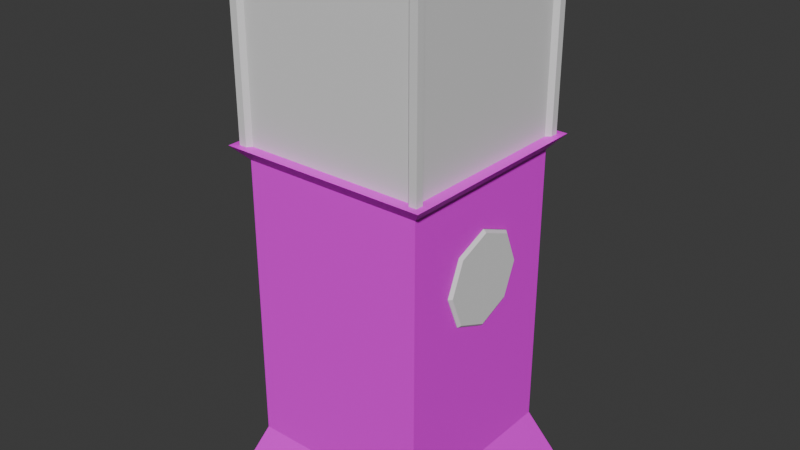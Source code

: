 # Source: Vitriini_1.blend  (saved by Blender 5.1.29; exported with 4.5.12 LTS)
import bpy
from mathutils import Matrix  # noqa: F401  (used for matrix-valued properties, if any)

bpy.ops.wm.read_factory_settings(use_empty=True)
scene = bpy.context.scene
scene.name = 'Scene'

# ---- collections
col_collection = bpy.data.collections.new('Collection'); scene.collection.children.link(col_collection)

# ---- images (referenced by path relative to the original .blend; pixels are not part of the script)
import os
ASSET_DIR = os.environ.get("B2B_ASSET_DIR", "")  # directory of the original .blend (textures are referenced by path, not embedded)
HERE = os.path.dirname(os.path.abspath(__file__))  # packed textures are extracted next to this script under _unpacked/

def load_image(name, relpath, width, height, colorspace="sRGB"):
    """Load a texture the original file referenced (path relative to the .blend, or extracted next to this script)."""
    p = next((c for c in (os.path.join(HERE, relpath), os.path.join(ASSET_DIR, relpath)) if relpath and os.path.exists(c)), "")
    if p:
        img = bpy.data.images.load(p, check_existing=True)
        img.name = name
    else:  # same state as the original file: an image datablock whose file is absent (Cycles renders it pink)
        img = bpy.data.images.new(name, width, height)
        img.source = "FILE"
        img.filepath = "//" + (relpath or name)
    img.colorspace_settings.name = colorspace
    return img
img_pedestal_png = load_image('Pedestal.png', 'Pedestal.png', 1024, 1024, 'sRGB')

# ---- materials (node trees are filled in below, after node groups)
mat_material = bpy.data.materials.new('Material')
mat_material.alpha_threshold = 0.0
mat_material.use_backface_culling_lightprobe_volume = False
mat_material.roughness = 0.5
mat_material.line_color = (0.0, 0.0, 0.0, 1.0)
mat_material_001 = bpy.data.materials.new('Material.001')

# ---- material node trees
mat_material.use_nodes = True; mat_material.node_tree.nodes.clear()
_N = mat_material.node_tree.nodes; _L = mat_material.node_tree.links
n0 = _N.new('ShaderNodeOutputMaterial'); n0.name = 'Material Output'; n0.location = (200, 100)
n1 = _N.new('ShaderNodeBsdfPrincipled'); n1.name = 'Principled BSDF'; n1.location = (-200, 100)
_L.new(n1.outputs[0], n0.inputs[0])
n0.is_active_output = True
mat_material_001.use_nodes = True; mat_material_001.node_tree.nodes.clear()
_N = mat_material_001.node_tree.nodes; _L = mat_material_001.node_tree.links
n0 = _N.new('ShaderNodeBsdfPrincipled'); n0.name = 'Principled BSDF'; n0.location = (-79, 211)
n1 = _N.new('ShaderNodeOutputMaterial'); n1.name = 'Material Output'; n1.location = (200, 100)
n2 = _N.new('ShaderNodeTexImage'); n2.name = 'Image Texture'; n2.location = (-367, 198)
n2.image = img_pedestal_png
n2.interpolation = 'Closest'
n3 = _N.new('ShaderNodeMapping'); n3.name = 'Mapping'; n3.location = (-547, 158)
n4 = _N.new('ShaderNodeTexCoord'); n4.name = 'Texture Coordinate'; n4.location = (-727, 158)
_L.new(n0.outputs[0], n1.inputs[0])
_L.new(n3.outputs[0], n2.inputs[0])
_L.new(n4.outputs[2], n3.inputs[0])
_L.new(n2.outputs[0], n0.inputs[0])
n1.is_active_output = True

# ---- world
world_world = bpy.data.worlds.new('World'); scene.world = world_world
world_world.use_nodes = True; world_world.node_tree.nodes.clear()
_N = world_world.node_tree.nodes; _L = world_world.node_tree.links
n0 = _N.new('ShaderNodeOutputWorld'); n0.name = 'World Output'; n0.location = (200, 100)
n1 = _N.new('ShaderNodeBackground'); n1.name = 'Background'; n1.location = (-200, 100)
n1.inputs[0].default_value = (0.05088, 0.05088, 0.05088, 1.0)
_L.new(n1.outputs[0], n0.inputs[0])
n0.is_active_output = True
world_world.color = (0.05088, 0.05088, 0.05088)
world_world.sun_shadow_jitter_overblur = 0.0

# ---- meshes
me_cube = bpy.data.meshes.new('Cube')
me_cube.from_pydata([(1.014, 1.014, 1.014), (1.014, 1.014, -0.9389), (1.014, -1.014, 1.014), (1.014, -1.014, -0.9389), (-1.014, 1.014, 1.014), (-1.014, 1.014, -0.9389), (-1.014, -1.014, 1.014), (-1.014, -1.014, -0.9389), (-1.064, -1.064, -0.9394), (-1.064, -1.064, 1.063), (-1.064, 1.064, -0.9394), (-1.064, 1.064, 1.063), (1.064, -1.064, -0.9394), (1.064, -1.064, 1.063), (1.064, 1.064, -0.9394), (1.064, 1.064, 1.063), (-1.064, -0.9799, -0.9398), (-1.064, -0.9799, 0.9783), (-1.064, 0.9799, 0.9783), (-1.064, 0.9799, -0.9398), (-0.9799, 1.064, -0.9417), (-0.9799, 1.064, 0.9783), (0.9799, 1.064, 0.9783), (0.9799, 1.064, -0.9417), (1.064, 0.9799, -0.9398), (1.064, 0.9799, 0.9783), (1.064, -0.9799, 0.9783), (1.064, -0.9799, -0.9398), (0.9799, -1.064, -0.9417), (0.9799, -1.064, 0.9783), (-0.9799, -1.064, 0.9783), (-0.9799, -1.064, -0.9417), (0.9799, 0.9799, 1.063), (-0.9799, 0.9799, 1.063), (-0.9799, -0.9799, 1.063), (0.9799, -0.9799, 1.063), (-1.015, -0.9345, -0.9361), (-1.015, -0.9345, 0.9328), (-1.015, 0.9345, -0.9361), (-1.015, 0.9345, 0.9328), (-0.9345, 1.015, 0.9328), (-0.9345, 1.015, -0.9361), (0.9345, 1.015, -0.9361), (0.9345, 1.015, 0.9328), (1.015, 0.9345, 0.9328), (1.015, 0.9345, -0.9361), (1.015, -0.9345, -0.9361), (1.015, -0.9345, 0.9328), (0.9345, -1.015, 0.9328), (0.9345, -1.015, -0.9361), (-0.9345, -1.015, -0.9361), (-0.9345, -1.015, 0.9328), (-0.9345, 0.9345, 1.013), (0.9345, 0.9345, 1.013), (0.9345, -0.9345, 1.013), (-0.9345, -0.9345, 1.013)], [], [(0, 4, 6, 2), (3, 2, 6, 7), (7, 6, 4, 5), (19, 10, 20, 41, 38), (1, 0, 2, 3), (5, 4, 0, 1), (30, 31, 50, 51), (26, 27, 46, 47), (35, 32, 53, 54), (29, 30, 51, 48), (22, 23, 42, 43), (8, 9, 17, 16), (9, 11, 18, 17), (11, 10, 19, 18), (10, 11, 21, 20), (11, 15, 22, 21), (15, 14, 23, 22), (14, 15, 25, 24), (15, 13, 26, 25), (13, 12, 27, 26), (12, 13, 29, 28), (13, 9, 30, 29), (9, 8, 31, 30), (15, 11, 33, 32), (11, 9, 34, 33), (9, 13, 35, 34), (13, 15, 32, 35), (33, 34, 55, 52), (34, 35, 54, 55), (16, 17, 37, 36), (20, 21, 40, 41), (24, 25, 44, 45), (28, 29, 48, 49), (17, 18, 39, 37), (21, 22, 43, 40), (32, 33, 52, 53), (18, 19, 38, 39), (25, 26, 47, 44), (14, 24, 45, 42, 23), (12, 28, 49, 46, 27), (16, 36, 50, 31, 8)])
_uv = me_cube.uv_layers.new(name='UVMap')
_uv.uv.foreach_set('vector', [0.5369, 0.333, 0.2042, 0.333, 0.2042, 0.0003188, 0.5369, 0.0003187, 0.8457, 0.6663, 0.5252, 0.6663, 0.5252, 0.3337, 0.8457, 0.3337, 0.5375, 0.0003188, 0.8579, 0.0003188, 0.8579, 0.333, 0.5375, 0.333, 0.5252, 0.6768, 0.535, 0.667, 0.5448, 0.6768, 0.5443, 0.6878, 0.5257, 0.6878, 0.5246, 0.9997, 0.2042, 0.9997, 0.2042, 0.667, 0.5246, 0.667, 0.2042, 0.3337, 0.5246, 0.3337, 0.5246, 0.6663, 0.2042, 0.6663, 0.03964, 0.6653, 0.03964, 0.3502, 0.05065, 0.3511, 0.05065, 0.6578, 0.1161, 0.6649, 0.1161, 0.3502, 0.1271, 0.3508, 0.1271, 0.6575, 0.01415, 0.3357, 0.01415, 0.01415, 0.02516, 0.02161, 0.02516, 0.3283, 0.1161, 0.3357, 0.1161, 0.01415, 0.1271, 0.02161, 0.1271, 0.3283, 0.01415, 0.6653, 0.01415, 0.3502, 0.02516, 0.3511, 0.02516, 0.6578, 0.1781, 0.3503, 0.1781, 0.6788, 0.1642, 0.6649, 0.1642, 0.3502, 0.1526, 0.0003187, 0.1526, 0.3496, 0.1387, 0.3357, 0.1387, 0.01415, 0.1787, 0.6788, 0.1787, 0.3503, 0.1925, 0.3502, 0.1925, 0.6649, 0.1016, 0.3506, 0.1016, 0.6791, 0.08778, 0.6653, 0.08778, 0.3502, 0.1781, 0.0003187, 0.1781, 0.3496, 0.1642, 0.3357, 0.1642, 0.01415, 0.0003188, 0.6791, 0.0003188, 0.3506, 0.01415, 0.3502, 0.01415, 0.6653, 0.1526, 0.3503, 0.1526, 0.6788, 0.1387, 0.6649, 0.1387, 0.3502, 0.1787, 0.3496, 0.1787, 0.0003187, 0.1925, 0.01415, 0.1925, 0.3357, 0.1022, 0.6788, 0.1022, 0.3503, 0.1161, 0.3502, 0.1161, 0.6649, 0.07613, 0.3506, 0.07613, 0.6791, 0.06229, 0.6653, 0.06229, 0.3502, 0.1022, 0.3496, 0.1022, 0.0003187, 0.1161, 0.01415, 0.1161, 0.3357, 0.0258, 0.6791, 0.0258, 0.3506, 0.03964, 0.3502, 0.03964, 0.6653, 0.05065, 0.0003188, 0.05065, 0.3496, 0.03681, 0.3357, 0.03681, 0.01415, 0.07613, 0.0003188, 0.07613, 0.3496, 0.06229, 0.3357, 0.06229, 0.01415, 0.07677, 0.3496, 0.07677, 0.0003188, 0.0906, 0.01415, 0.0906, 0.3357, 0.0003188, 0.3496, 0.0003188, 0.0003188, 0.01415, 0.01415, 0.01415, 0.3357, 0.06229, 0.01415, 0.06229, 0.3357, 0.05128, 0.3283, 0.05128, 0.02161, 0.0906, 0.3357, 0.0906, 0.01415, 0.1016, 0.02161, 0.1016, 0.3283, 0.1642, 0.3502, 0.1642, 0.6649, 0.1532, 0.6575, 0.1532, 0.3508, 0.08778, 0.3502, 0.08778, 0.6653, 0.07677, 0.6578, 0.07677, 0.3511, 0.1387, 0.3502, 0.1387, 0.6649, 0.1277, 0.6575, 0.1277, 0.3508, 0.06229, 0.3502, 0.06229, 0.6653, 0.05128, 0.6578, 0.05128, 0.3511, 0.1387, 0.01415, 0.1387, 0.3357, 0.1277, 0.3283, 0.1277, 0.02161, 0.1642, 0.01415, 0.1642, 0.3357, 0.1532, 0.3283, 0.1532, 0.02161, 0.03681, 0.01415, 0.03681, 0.3357, 0.0258, 0.3283, 0.0258, 0.02161, 0.1925, 0.6649, 0.1925, 0.3502, 0.2035, 0.3508, 0.2035, 0.6575, 0.1925, 0.3357, 0.1925, 0.01415, 0.2035, 0.02161, 0.2035, 0.3283, 0.5754, 0.667, 0.5852, 0.6768, 0.5848, 0.6878, 0.5661, 0.6878, 0.5656, 0.6768, 0.5552, 0.6878, 0.5454, 0.678, 0.5459, 0.667, 0.5646, 0.667, 0.565, 0.678, 0.6054, 0.6768, 0.605, 0.6878, 0.5863, 0.6878, 0.5859, 0.6768, 0.5957, 0.667])
me_cube.materials.append(mat_material)
me_cube.use_mirror_vertex_groups = False
me_cube.update()
me_cube_001 = bpy.data.meshes.new('Cube.001')
me_cube_001.from_pydata([(-1.0, -1.0, 1.294), (0.806, 0.4679, 0.2838), (-1.0, 1.0, 1.294), (1.0, -1.0, 1.294), (0.806, 0.3326, -0.04269), (1.0, 1.0, 1.294), (-0.8757, 0.8757, -1.574), (0.806, 0.006113, -0.1779), (-0.8757, -0.8757, -1.574), (-0.8757, -0.8757, 1.156), (0.806, -0.3204, -0.04269), (-0.8757, 0.8757, 1.156), (0.8757, 0.8757, -1.574), (0.806, -0.4557, 0.2838), (0.8757, 0.8757, 1.156), (0.8757, -0.8757, -1.574), (0.806, -0.3204, 0.6104), (0.8757, -0.8757, 1.156), (0.806, 0.006113, 0.7456), (0.806, 0.3326, 0.6104), (0.8757, -0.4557, 0.2838), (0.8757, -0.3204, 0.6104), (0.8757, 0.4679, 0.2838), (0.8757, 0.3326, -0.04269), (0.8757, 0.3326, 0.6104), (0.8757, 0.006113, 0.7456), (0.8757, 0.006113, -0.1779), (0.8757, -0.3204, -0.04269), (-1.063, 1.063, -2.051), (-1.063, -1.063, -2.051), (1.063, 1.063, -2.051), (1.063, -1.063, -2.051)], [], [(5, 3, 17, 14), (2, 5, 14, 11), (3, 0, 9, 17), (0, 2, 11, 9), (5, 2, 0, 3), (8, 9, 11, 6), (6, 11, 14, 12), (17, 15, 12, 14, 24, 22, 23, 26, 27, 20, 21), (24, 14, 17, 21, 25), (15, 17, 9, 8), (12, 15, 31, 30), (1, 4, 23, 22), (4, 7, 26, 23), (7, 10, 27, 26), (10, 13, 20, 27), (13, 16, 21, 20), (16, 18, 25, 21), (18, 19, 24, 25), (19, 1, 22, 24), (16, 13, 10, 7, 4, 1, 19, 18), (28, 30, 31, 29), (6, 12, 30, 28), (15, 8, 29, 31), (8, 6, 28, 29)])
_uv = me_cube_001.uv_layers.new(name='UVMap')
_uv.uv.foreach_set('vector', [0.8423, 0.2915, 0.8423, 0.0003105, 0.8693, 0.0184, 0.8693, 0.2734, 0.7917, 0.6896, 0.7917, 0.3984, 0.8187, 0.4165, 0.8187, 0.6715, 0.847, 0.6896, 0.847, 0.3984, 0.874, 0.4165, 0.874, 0.6715, 0.8193, 0.6896, 0.8193, 0.3984, 0.8463, 0.4165, 0.8463, 0.6715, 0.547, 0.7085, 0.547, 0.9997, 0.2559, 0.9997, 0.2559, 0.7085, 0.2553, 0.0003105, 0.2553, 0.3978, 0.0003105, 0.3978, 0.0003105, 0.0003105, 0.5109, 0.0003105, 0.5109, 0.3978, 0.2559, 0.3978, 0.2559, 0.0003105, 0.5115, 0.3978, 0.5115, 0.0003105, 0.7664, 0.0003105, 0.7664, 0.3978, 0.6874, 0.3183, 0.7071, 0.2708, 0.6874, 0.2233, 0.6398, 0.2036, 0.5923, 0.2233, 0.5726, 0.2708, 0.5923, 0.3183, 0.6874, 0.3183, 0.7664, 0.3978, 0.5115, 0.3978, 0.5923, 0.3183, 0.6398, 0.338, 0.2553, 0.3984, 0.2553, 0.7959, 0.0003105, 0.7959, 0.0003105, 0.3984, 0.6406, 0.4257, 0.6406, 0.6807, 0.566, 0.7079, 0.566, 0.3984, 0.6422, 0.8461, 0.6741, 0.808, 0.6858, 0.8116, 0.6481, 0.8569, 0.6741, 0.808, 0.6745, 0.7566, 0.6858, 0.7517, 0.6858, 0.8116, 0.6745, 0.7566, 0.6415, 0.7201, 0.6457, 0.7085, 0.6858, 0.7517, 0.6415, 0.7201, 0.5928, 0.7216, 0.587, 0.7107, 0.6457, 0.7085, 0.5928, 0.7216, 0.5594, 0.7593, 0.5477, 0.7554, 0.587, 0.7107, 0.5594, 0.7593, 0.559, 0.8105, 0.5477, 0.8156, 0.5477, 0.7554, 0.559, 0.8105, 0.5934, 0.8466, 0.5892, 0.8582, 0.5477, 0.8156, 0.5934, 0.8466, 0.6422, 0.8461, 0.6481, 0.8569, 0.5892, 0.8582, 0.6864, 0.7964, 0.6864, 0.7449, 0.7228, 0.7085, 0.7743, 0.7085, 0.8106, 0.7449, 0.8106, 0.7964, 0.7743, 0.8328, 0.7228, 0.8328, 0.5654, 0.3984, 0.5654, 0.7079, 0.2559, 0.7079, 0.2559, 0.3984, 0.6412, 0.6807, 0.6412, 0.4257, 0.7158, 0.3984, 0.7158, 0.7079, 0.791, 0.4257, 0.791, 0.6807, 0.7164, 0.7079, 0.7164, 0.3984, 0.7671, 0.2825, 0.7671, 0.02758, 0.8416, 0.0003105, 0.8416, 0.3098])
me_cube_001.materials.append(mat_material_001)
me_cube_001.update()
me_cylinder = bpy.data.meshes.new('Cylinder')
me_cylinder.from_pydata([(0.0, 0.21, -0.02), (0.1485, 0.1485, -0.02), (0.21, 0.0, -0.02), (-0.21, 0.0, -0.02), (-0.1485, 0.1485, -0.02), (0.0, 0.1981, 0.02), (0.0, 0.21, 0.009044), (0.1401, 0.1401, 0.02), (0.1485, 0.1485, 0.009044), (0.1981, 0.0, 0.02), (0.21, 0.0, 0.009044), (-0.1981, 0.0, 0.02), (-0.21, 0.0, 0.009044), (-0.1401, 0.1401, 0.02), (-0.1485, 0.1485, 0.009044)], [], [(0, 1, 2, 3, 4), (8, 6, 5, 7), (10, 8, 7, 9), (14, 12, 11, 13), (6, 14, 13, 5), (7, 5, 13, 11, 9), (0, 6, 8, 1), (4, 14, 6, 0), (1, 8, 10, 2), (3, 12, 14, 4), (10, 9, 11, 12, 3, 2)])
_uv = me_cylinder.uv_layers.new(name='UVMap')
_uv.uv.foreach_set('vector', [0.75, 0.49, 0.9197, 0.4197, 0.99, 0.25, 0.51, 0.25, 0.5803, 0.4197, 0.4197, 0.4197, 0.25, 0.49, 0.25, 0.4764, 0.4101, 0.4101, 0.49, 0.25, 0.4197, 0.4197, 0.4101, 0.4101, 0.4764, 0.25, 0.08029, 0.4197, 0.01, 0.25, 0.02355, 0.25, 0.08988, 0.4101, 0.25, 0.49, 0.08029, 0.4197, 0.08988, 0.4101, 0.25, 0.4764, 0.4101, 0.4101, 0.25, 0.4764, 0.08988, 0.4101, 0.02355, 0.25, 0.4764, 0.25, 1.0, 0.5, 1.0, 0.863, 0.875, 0.863, 0.875, 0.5, 0.125, 0.5, 0.125, 0.863, 0.0, 0.863, 0.0, 0.5, 0.875, 0.5, 0.875, 0.863, 0.75, 0.863, 0.75, 0.5, 0.25, 0.5, 0.25, 0.863, 0.125, 0.863, 0.125, 0.5, 0.75, 0.863, 0.4764, 0.25, 0.02355, 0.25, 0.25, 0.863, 0.51, 0.25, 0.75, 0.5])
me_cylinder.update()
me_cylinder_001 = bpy.data.meshes.new('Cylinder.001')
me_cylinder_001.from_pydata([(0.21, 0.0, -0.02), (0.1485, -0.1485, -0.02), (0.0, -0.21, -0.02), (-0.1485, -0.1485, -0.02), (-0.21, 0.0, -0.02), (0.1981, 0.0, 0.02), (0.21, 0.0, 0.009044), (0.1401, -0.1401, 0.02), (0.1485, -0.1485, 0.009044), (0.0, -0.1981, 0.02), (0.0, -0.21, 0.009044), (-0.1401, -0.1401, 0.02), (-0.1485, -0.1485, 0.009044), (-0.1981, 0.0, 0.02), (-0.21, 0.0, 0.009044)], [], [(8, 6, 5, 7), (10, 8, 7, 9), (12, 10, 9, 11), (14, 12, 11, 13), (0, 6, 8, 1), (1, 8, 10, 2), (2, 10, 12, 3), (3, 12, 14, 4), (5, 13, 11, 9, 7), (4, 0, 1, 2, 3), (6, 0, 4, 14, 13, 5)])
_uv = me_cylinder_001.uv_layers.new(name='UVMap')
_uv.uv.foreach_set('vector', [0.4197, 0.08029, 0.49, 0.25, 0.4764, 0.25, 0.4101, 0.08988, 0.25, 0.01, 0.4197, 0.08029, 0.4101, 0.08988, 0.25, 0.02355, 0.08029, 0.08029, 0.25, 0.01, 0.25, 0.02355, 0.08988, 0.08988, 0.01, 0.25, 0.08029, 0.08029, 0.08988, 0.08988, 0.02355, 0.25, 0.75, 0.5, 0.75, 0.863, 0.625, 0.863, 0.625, 0.5, 0.625, 0.5, 0.625, 0.863, 0.5, 0.863, 0.5, 0.5, 0.5, 0.5, 0.5, 0.863, 0.375, 0.863, 0.375, 0.5, 0.375, 0.5, 0.375, 0.863, 0.25, 0.863, 0.25, 0.5, 0.4764, 0.25, 0.02355, 0.25, 0.08988, 0.08988, 0.25, 0.02355, 0.4101, 0.08988, 0.51, 0.25, 0.99, 0.25, 0.9197, 0.08029, 0.75, 0.01, 0.5803, 0.08029, 0.75, 0.863, 0.75, 0.5, 0.51, 0.25, 0.25, 0.863, 0.02355, 0.25, 0.4764, 0.25])
me_cylinder_001.update()

# ---- objects
ob_glass = bpy.data.objects.new('Glass', me_cube)
ob_pedestal = bpy.data.objects.new('Pedestal', me_cube_001)
ob_tablet_r = bpy.data.objects.new('Tablet R', me_cylinder)
ob_tablet_l = bpy.data.objects.new('Tablet L', me_cylinder_001)

# ---- transforms, parenting, visibility, modifiers, constraints
ob_glass.location = (0.0, 0.0, 1.844)
ob_glass.scale = (0.3992, 0.3992, 0.3992)
ob_glass.lock_rotations_4d = False
ob_glass.empty_display_type = 'ARROWS'
ob_glass.lineart.crease_threshold = 0.0
ob_pedestal.location = (0.0, 0.0, 0.8861)
ob_pedestal.scale = (0.4548, 0.4548, 0.4548)
ob_tablet_r.location = (0.3912, 0.001744, 1.015)
ob_tablet_r.rotation_euler = (-1.344e-07, 1.571, 0.0)
ob_tablet_r.scale = (0.9923, 0.9923, 0.9923)
ob_tablet_l.location = (0.3911, 0.00278, 1.015)
ob_tablet_l.rotation_euler = (-1.344e-07, 1.571, 0.0)
ob_tablet_l.scale = (0.9923, 0.9923, 0.9923)

# ---- collection membership
col_collection.objects.link(ob_glass)
col_collection.objects.link(ob_pedestal)
col_collection.objects.link(ob_tablet_r)
col_collection.objects.link(ob_tablet_l)

# ---- scene / render settings (as saved in the file)
scene.frame_start = 1; scene.frame_end = 250; scene.frame_set(1)
scene.render.engine = 'BLENDER_EEVEE_NEXT'
scene.render.bake_bias = 0.0
scene.render.bake_samples = 0
scene.cycles.sampling_pattern = 'TABULATED_SOBOL'
scene.eevee.use_volume_custom_range = False
bpy.context.view_layer.update()

# ---- added for rendering (the .blend has no active camera and no usable light): camera, sun
cam_auto = bpy.data.cameras.new('AutoCamera')
cam_auto.lens = 50.0
cam_auto.sensor_width = 36.0
cam_auto.clip_end = 1000.0
ob_auto_camera = bpy.data.objects.new('AutoCamera', cam_auto)
scene.collection.objects.link(ob_auto_camera)
ob_auto_camera.location = (2.48742, -2.9849, 3.10063)
ob_auto_camera.rotation_euler = (1.09748, -7.21219e-08, 0.694738)
scene.camera = ob_auto_camera
light_auto_sun = bpy.data.lights.new('AutoSun', 'SUN')
light_auto_sun.energy = 3.0
light_auto_sun.angle = 0.0523599
ob_auto_sun = bpy.data.objects.new('AutoSun', light_auto_sun)
scene.collection.objects.link(ob_auto_sun)
ob_auto_sun.rotation_euler = (0.872665, 0.174533, 0.523599)
bpy.context.view_layer.update()
